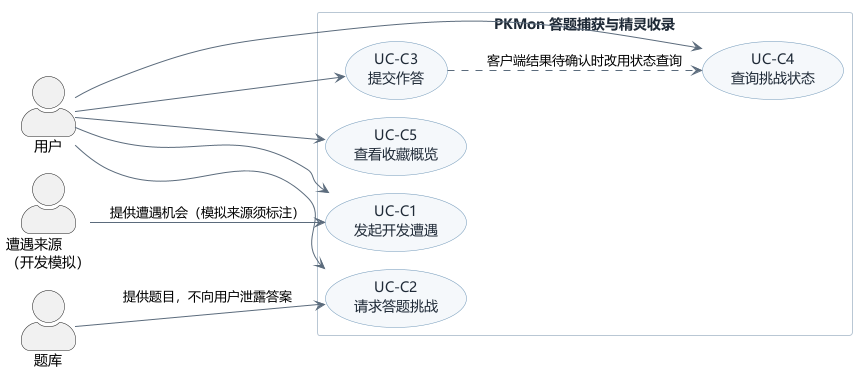

The diagram above was rendered by PlantUML. Its source (embedded in the PNG):
@startuml 答题捕获用况图
' 孙虹毅 · 第二阶段分析 · 用况图
' 表达用户目标，不把按钮画成用况
!pragma layout smetana
skinparam defaultFontName "Microsoft YaHei"
skinparam backgroundColor white
skinparam shadowing false
skinparam actorStyle awesome
skinparam arrowColor #5B6B7C
skinparam usecase {
  BackgroundColor #F5F8FB
  BorderColor #6F97B8
  FontColor #1F2A37
}
skinparam rectangle {
  BackgroundColor #FFFFFF
  BorderColor #B9C7D4
  FontColor #1F2A37
}
left to right direction

actor 用户 as User
actor "遭遇来源\n（开发模拟）" as Src
actor "题库" as Bank

rectangle "PKMon 答题捕获与精灵收录" {
  usecase "UC-C5\n查看收藏概览" as UC5
  usecase "UC-C4\n查询挑战状态" as UC4
  usecase "UC-C3\n提交作答" as UC3
  usecase "UC-C2\n请求答题挑战" as UC2
  usecase "UC-C1\n发起开发遭遇" as UC1
}

User --> UC1
User --> UC2
User --> UC3
User --> UC4
User --> UC5

Src --> UC1 : 提供遭遇机会（模拟来源须标注）
Bank --> UC2 : 提供题目，不向用户泄露答案
UC3 ..> UC4 : 客户端结果待确认时改用状态查询
@enduml